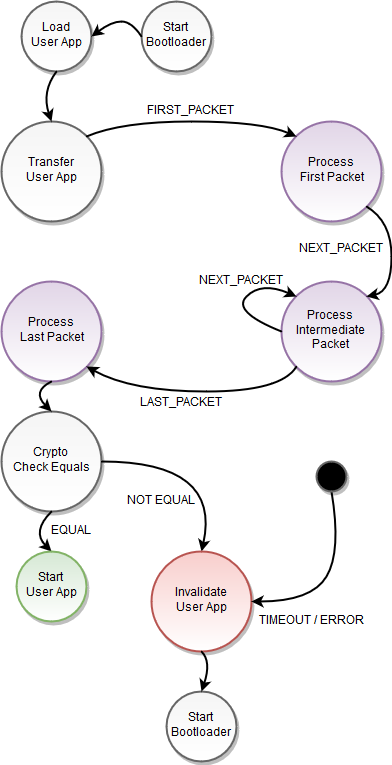

The diagram above was exported from draw.io. Its source (the exported page's mxGraphModel, read from the mxfile embedded in the PNG):
<mxGraphModel dx="1616" dy="696" grid="1" gridSize="10" guides="1" tooltips="1" connect="1" arrows="1" fold="1" page="1" pageScale="1" pageWidth="826" pageHeight="1169" background="#ffffff" math="0" shadow="0">
  <root>
    <mxCell id="0" />
    <mxCell id="1" parent="0" />
    <mxCell id="2" value="Transfer&lt;br&gt;User App" style="ellipse;whiteSpace=wrap;html=1;shadow=1;glass=0;comic=0;strokeColor=#666666;strokeWidth=2;fillColor=#f5f5f5;fontSize=12;fontColor=none;aspect=fixed;gradientColor=#ffffff;" vertex="1" parent="1">
      <mxGeometry y="270" width="100" height="100" as="geometry" />
    </mxCell>
    <mxCell id="3" value="Process&lt;br&gt;First Packet" style="ellipse;whiteSpace=wrap;html=1;shadow=1;glass=0;comic=0;strokeColor=#9673a6;strokeWidth=2;fillColor=#e1d5e7;fontSize=12;fontColor=none;aspect=fixed;gradientColor=#ffffff;" vertex="1" parent="1">
      <mxGeometry x="280" y="270" width="100" height="100" as="geometry" />
    </mxCell>
    <mxCell id="4" value="Process&lt;br&gt;Intermediate Packet" style="ellipse;whiteSpace=wrap;html=1;shadow=1;glass=0;comic=0;strokeColor=#9673a6;strokeWidth=2;fillColor=#e1d5e7;fontSize=12;fontColor=none;aspect=fixed;gradientColor=#ffffff;" vertex="1" parent="1">
      <mxGeometry x="280" y="430" width="100" height="100" as="geometry" />
    </mxCell>
    <mxCell id="8" value="FIRST_PACKET" style="curved=1;endArrow=classic;html=1;labelBackgroundColor=none;strokeColor=#000000;strokeWidth=2;fontSize=12;fontColor=#000000;exitX=1;exitY=0;entryX=0;entryY=0;" edge="1" parent="1" source="2" target="3">
      <mxGeometry x="0.0008" y="10" width="50" height="50" relative="1" as="geometry">
        <mxPoint x="50" y="290" as="sourcePoint" />
        <mxPoint x="290" y="290" as="targetPoint" />
        <Array as="points">
          <mxPoint x="120" y="270" />
          <mxPoint x="260" y="270" />
        </Array>
        <mxPoint as="offset" />
      </mxGeometry>
    </mxCell>
    <mxCell id="9" value="NEXT_PACKET" style="curved=1;endArrow=classic;html=1;labelBackgroundColor=none;strokeColor=#000000;strokeWidth=2;fontSize=12;fontColor=#000000;entryX=1;entryY=0;exitX=1;exitY=1;" edge="1" parent="1" source="3" target="4">
      <mxGeometry x="-0.0779" y="-50" width="50" height="50" relative="1" as="geometry">
        <mxPoint x="390" y="430" as="sourcePoint" />
        <mxPoint x="440" y="380" as="targetPoint" />
        <Array as="points">
          <mxPoint x="390" y="370" />
          <mxPoint x="390" y="440" />
        </Array>
        <mxPoint as="offset" />
      </mxGeometry>
    </mxCell>
    <mxCell id="11" value="Load&lt;br&gt;User App" style="ellipse;whiteSpace=wrap;html=1;shadow=1;glass=0;comic=0;strokeColor=#666666;strokeWidth=2;fillColor=#f5f5f5;fontSize=12;fontColor=none;aspect=fixed;gradientColor=#ffffff;" vertex="1" parent="1">
      <mxGeometry x="20" y="150" width="70" height="70" as="geometry" />
    </mxCell>
    <mxCell id="12" value="" style="curved=1;endArrow=classic;html=1;labelBackgroundColor=none;strokeColor=#000000;strokeWidth=2;fontSize=12;fontColor=#000000;exitX=0.5;exitY=1;entryX=0.5;entryY=0;" edge="1" parent="1" source="11" target="2">
      <mxGeometry width="50" height="50" relative="1" as="geometry">
        <mxPoint x="140" y="220" as="sourcePoint" />
        <mxPoint x="190" y="170" as="targetPoint" />
        <Array as="points">
          <mxPoint x="40" y="240" />
        </Array>
      </mxGeometry>
    </mxCell>
    <mxCell id="13" value="Process&lt;br&gt;Last Packet" style="ellipse;whiteSpace=wrap;html=1;shadow=1;glass=0;comic=0;strokeColor=#9673a6;strokeWidth=2;fillColor=#e1d5e7;fontSize=12;fontColor=none;aspect=fixed;gradientColor=#ffffff;" vertex="1" parent="1">
      <mxGeometry y="430" width="100" height="100" as="geometry" />
    </mxCell>
    <mxCell id="14" value="LAST_PACKET" style="curved=1;endArrow=classic;html=1;labelBackgroundColor=none;strokeColor=#000000;strokeWidth=2;fontSize=12;fontColor=#000000;exitX=0;exitY=1;entryX=1;entryY=1;" edge="1" parent="1" source="4" target="13">
      <mxGeometry x="0.1172" y="12" width="50" height="50" relative="1" as="geometry">
        <mxPoint x="230" y="600" as="sourcePoint" />
        <mxPoint x="280" y="550" as="targetPoint" />
        <Array as="points">
          <mxPoint x="280" y="540" />
          <mxPoint x="130" y="540" />
        </Array>
        <mxPoint as="offset" />
      </mxGeometry>
    </mxCell>
    <mxCell id="16" value="Crypto&lt;br&gt;Check Equals" style="ellipse;whiteSpace=wrap;html=1;shadow=1;glass=0;comic=0;strokeColor=#666666;strokeWidth=2;fillColor=#f5f5f5;fontSize=12;fontColor=none;aspect=fixed;gradientColor=#ffffff;" vertex="1" parent="1">
      <mxGeometry y="560" width="100" height="100" as="geometry" />
    </mxCell>
    <mxCell id="19" value="EQUAL" style="curved=1;endArrow=classic;html=1;labelBackgroundColor=none;strokeColor=#000000;strokeWidth=2;fontSize=12;fontColor=#000000;exitX=0.5;exitY=1;entryX=0.5;entryY=0;" edge="1" parent="1" source="16" target="31">
      <mxGeometry x="1" y="28" width="50" height="50" relative="1" as="geometry">
        <mxPoint x="140" y="720" as="sourcePoint" />
        <mxPoint x="50" y="700" as="targetPoint" />
        <Array as="points">
          <mxPoint x="30" y="680" />
        </Array>
        <mxPoint y="-1" as="offset" />
      </mxGeometry>
    </mxCell>
    <mxCell id="21" value="NOT EQUAL" style="curved=1;endArrow=classic;html=1;labelBackgroundColor=none;strokeColor=#000000;strokeWidth=2;fontSize=12;fontColor=#000000;exitX=1;exitY=0.5;entryX=0.5;entryY=0;" edge="1" parent="1" source="16" target="22">
      <mxGeometry x="0.6217" y="-50" width="50" height="50" relative="1" as="geometry">
        <mxPoint x="220" y="660" as="sourcePoint" />
        <mxPoint x="270" y="610" as="targetPoint" />
        <Array as="points">
          <mxPoint x="220" y="610" />
        </Array>
        <mxPoint as="offset" />
      </mxGeometry>
    </mxCell>
    <mxCell id="22" value="Invalidate&lt;br&gt;User App" style="ellipse;whiteSpace=wrap;html=1;shadow=1;glass=0;comic=0;strokeColor=#b85450;strokeWidth=2;fillColor=#f8cecc;fontSize=12;fontColor=none;aspect=fixed;gradientColor=#ffffff;" vertex="1" parent="1">
      <mxGeometry x="150" y="700" width="100" height="100" as="geometry" />
    </mxCell>
    <mxCell id="23" value="TIMEOUT / ERROR" style="curved=1;endArrow=classic;html=1;labelBackgroundColor=none;strokeColor=#000000;strokeWidth=2;fontSize=12;fontColor=#000000;entryX=1;entryY=0.5;exitX=0.5;exitY=1;" edge="1" parent="1" source="24" target="22">
      <mxGeometry x="0.3301" y="20" width="50" height="50" relative="1" as="geometry">
        <mxPoint x="380" y="640" as="sourcePoint" />
        <mxPoint x="380" y="660" as="targetPoint" />
        <Array as="points">
          <mxPoint x="340" y="700" />
          <mxPoint x="310" y="750" />
        </Array>
        <mxPoint as="offset" />
      </mxGeometry>
    </mxCell>
    <mxCell id="24" value="" style="ellipse;whiteSpace=wrap;html=1;shadow=1;glass=0;comic=0;strokeColor=#666666;strokeWidth=2;fillColor=#000000;fontSize=12;fontColor=none;aspect=fixed;gradientColor=none;" vertex="1" parent="1">
      <mxGeometry x="315" y="610" width="30" height="30" as="geometry" />
    </mxCell>
    <mxCell id="25" value="Start Bootloader" style="ellipse;whiteSpace=wrap;html=1;shadow=1;glass=0;comic=0;strokeColor=#666666;strokeWidth=2;fillColor=#f5f5f5;fontSize=12;fontColor=none;aspect=fixed;gradientColor=#ffffff;" vertex="1" parent="1">
      <mxGeometry x="140" y="150" width="70" height="70" as="geometry" />
    </mxCell>
    <mxCell id="26" value="" style="curved=1;endArrow=classic;html=1;labelBackgroundColor=none;strokeColor=#000000;strokeWidth=2;fontSize=12;fontColor=#000000;exitX=0;exitY=0.5;entryX=1;entryY=0.5;" edge="1" parent="1" source="25" target="11">
      <mxGeometry width="50" height="50" relative="1" as="geometry">
        <mxPoint x="90" y="200" as="sourcePoint" />
        <mxPoint x="140" y="150" as="targetPoint" />
        <Array as="points">
          <mxPoint x="130" y="170" />
          <mxPoint x="110" y="170" />
        </Array>
      </mxGeometry>
    </mxCell>
    <mxCell id="27" value="Start Bootloader" style="ellipse;whiteSpace=wrap;html=1;shadow=1;glass=0;comic=0;strokeColor=#666666;strokeWidth=2;fillColor=#f5f5f5;fontSize=12;fontColor=none;aspect=fixed;gradientColor=#ffffff;" vertex="1" parent="1">
      <mxGeometry x="165" y="840" width="70" height="70" as="geometry" />
    </mxCell>
    <mxCell id="28" value="" style="curved=1;endArrow=classic;html=1;labelBackgroundColor=none;strokeColor=#000000;strokeWidth=2;fontSize=12;fontColor=#000000;exitX=0.5;exitY=1;entryX=0.5;entryY=0;" edge="1" parent="1" source="13" target="16">
      <mxGeometry width="50" height="50" relative="1" as="geometry">
        <mxPoint x="90" y="590" as="sourcePoint" />
        <mxPoint x="140" y="540" as="targetPoint" />
        <Array as="points">
          <mxPoint x="30" y="540" />
        </Array>
      </mxGeometry>
    </mxCell>
    <mxCell id="30" value="NEXT_PACKET" style="curved=1;endArrow=classic;html=1;labelBackgroundColor=none;strokeColor=#000000;strokeWidth=2;fontSize=12;fontColor=#000000;entryX=0;entryY=0;exitX=0;exitY=0.5;" edge="1" parent="1" source="4" target="4">
      <mxGeometry x="0.4332" y="-20" width="50" height="50" relative="1" as="geometry">
        <mxPoint x="250" y="480" as="sourcePoint" />
        <mxPoint x="240" y="420" as="targetPoint" />
        <Array as="points">
          <mxPoint x="230" y="460" />
          <mxPoint x="260" y="430" />
        </Array>
        <mxPoint x="-12" y="-18" as="offset" />
      </mxGeometry>
    </mxCell>
    <mxCell id="31" value="Start&lt;br&gt;User App" style="ellipse;whiteSpace=wrap;html=1;shadow=1;glass=0;comic=0;strokeColor=#82b366;strokeWidth=2;fillColor=#d5e8d4;fontSize=12;fontColor=none;aspect=fixed;gradientColor=#ffffff;" vertex="1" parent="1">
      <mxGeometry x="15" y="700" width="70" height="70" as="geometry" />
    </mxCell>
    <mxCell id="32" value="" style="curved=1;endArrow=classic;html=1;labelBackgroundColor=none;strokeColor=#000000;strokeWidth=2;fontSize=12;fontColor=#000000;entryX=0.5;entryY=0;exitX=0.5;exitY=1;" edge="1" parent="1" source="22" target="27">
      <mxGeometry width="50" height="50" relative="1" as="geometry">
        <mxPoint x="270" y="860" as="sourcePoint" />
        <mxPoint x="320" y="810" as="targetPoint" />
        <Array as="points">
          <mxPoint x="210" y="810" />
        </Array>
      </mxGeometry>
    </mxCell>
  </root>
</mxGraphModel>